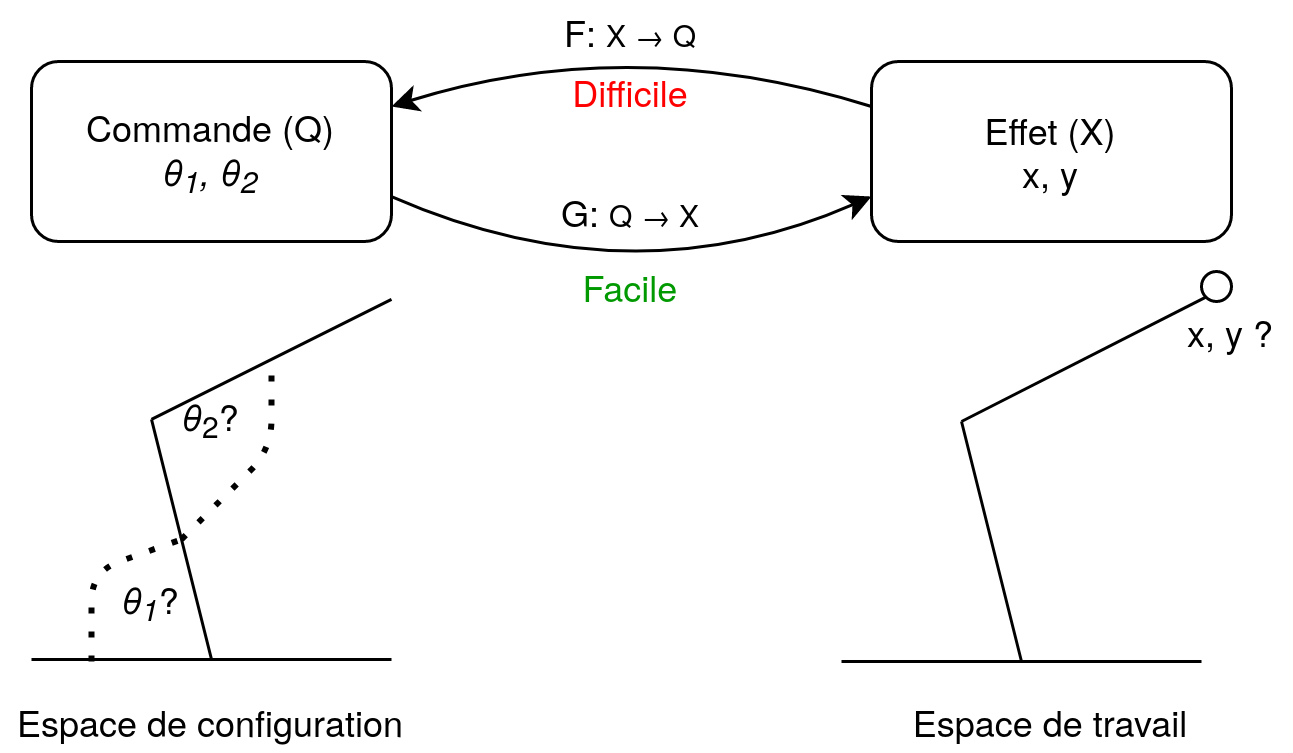

The diagram above was exported from draw.io. Its source (the exported page's mxGraphModel, read from the mxfile embedded in the PNG):
<mxGraphModel dx="813" dy="434" grid="1" gridSize="10" guides="1" tooltips="1" connect="1" arrows="1" fold="1" page="1" pageScale="1" pageWidth="827" pageHeight="1169" math="0" shadow="0">
  <root>
    <mxCell id="0" />
    <mxCell id="1" parent="0" />
    <mxCell id="98wXHGoUyrw9acwyh3Q5-1" value="&lt;div&gt;Commande (Q)&lt;br&gt;&lt;/div&gt;&lt;i&gt;θ&lt;sub&gt;1&lt;/sub&gt;, &lt;/i&gt;&lt;i&gt;&lt;i&gt;θ&lt;sub&gt;2&lt;/sub&gt;&lt;/i&gt;&lt;/i&gt;" style="rounded=1;whiteSpace=wrap;html=1;" parent="1" vertex="1">
      <mxGeometry x="80" y="40" width="120" height="60" as="geometry" />
    </mxCell>
    <mxCell id="98wXHGoUyrw9acwyh3Q5-2" value="&lt;div&gt;Effet (X)&lt;br&gt;&lt;/div&gt;x, y" style="rounded=1;whiteSpace=wrap;html=1;" parent="1" vertex="1">
      <mxGeometry x="360" y="40" width="120" height="60" as="geometry" />
    </mxCell>
    <mxCell id="98wXHGoUyrw9acwyh3Q5-4" value="" style="curved=1;endArrow=classic;html=1;exitX=1;exitY=0.75;exitDx=0;exitDy=0;entryX=0;entryY=0.75;entryDx=0;entryDy=0;" parent="1" source="98wXHGoUyrw9acwyh3Q5-1" target="98wXHGoUyrw9acwyh3Q5-2" edge="1">
      <mxGeometry width="50" height="50" relative="1" as="geometry">
        <mxPoint x="270" y="100" as="sourcePoint" />
        <mxPoint x="320" y="50" as="targetPoint" />
        <Array as="points">
          <mxPoint x="280" y="120" />
        </Array>
      </mxGeometry>
    </mxCell>
    <mxCell id="98wXHGoUyrw9acwyh3Q5-5" value="" style="curved=1;endArrow=classic;html=1;exitX=0;exitY=0.25;exitDx=0;exitDy=0;entryX=1;entryY=0.25;entryDx=0;entryDy=0;" parent="1" source="98wXHGoUyrw9acwyh3Q5-2" target="98wXHGoUyrw9acwyh3Q5-1" edge="1">
      <mxGeometry width="50" height="50" relative="1" as="geometry">
        <mxPoint x="210" y="65" as="sourcePoint" />
        <mxPoint x="300" y="120" as="targetPoint" />
        <Array as="points">
          <mxPoint x="280" y="30" />
        </Array>
      </mxGeometry>
    </mxCell>
    <mxCell id="98wXHGoUyrw9acwyh3Q5-6" value="G: &lt;font size=&quot;1&quot;&gt;Q → X&lt;/font&gt;" style="text;html=1;strokeColor=none;fillColor=none;align=center;verticalAlign=middle;whiteSpace=wrap;rounded=0;" parent="1" vertex="1">
      <mxGeometry x="255" y="80" width="50" height="20" as="geometry" />
    </mxCell>
    <mxCell id="98wXHGoUyrw9acwyh3Q5-9" value="F: &lt;font size=&quot;1&quot;&gt;X → Q&lt;/font&gt;" style="text;html=1;strokeColor=none;fillColor=none;align=center;verticalAlign=middle;whiteSpace=wrap;rounded=0;" parent="1" vertex="1">
      <mxGeometry x="255" y="20" width="50" height="20" as="geometry" />
    </mxCell>
    <mxCell id="98wXHGoUyrw9acwyh3Q5-10" value="" style="endArrow=none;html=1;" parent="1" edge="1">
      <mxGeometry width="50" height="50" relative="1" as="geometry">
        <mxPoint x="80" y="239.31" as="sourcePoint" />
        <mxPoint x="200" y="239.31" as="targetPoint" />
      </mxGeometry>
    </mxCell>
    <mxCell id="98wXHGoUyrw9acwyh3Q5-12" value="" style="endArrow=none;html=1;" parent="1" edge="1">
      <mxGeometry width="50" height="50" relative="1" as="geometry">
        <mxPoint x="140" y="239.31" as="sourcePoint" />
        <mxPoint x="120" y="159.31" as="targetPoint" />
      </mxGeometry>
    </mxCell>
    <mxCell id="98wXHGoUyrw9acwyh3Q5-13" value="" style="endArrow=none;html=1;" parent="1" edge="1">
      <mxGeometry width="50" height="50" relative="1" as="geometry">
        <mxPoint x="120" y="159.31" as="sourcePoint" />
        <mxPoint x="200" y="119.31" as="targetPoint" />
      </mxGeometry>
    </mxCell>
    <mxCell id="98wXHGoUyrw9acwyh3Q5-15" value="" style="endArrow=none;dashed=1;html=1;dashPattern=1 3;strokeWidth=2;" parent="1" edge="1">
      <mxGeometry width="50" height="50" relative="1" as="geometry">
        <mxPoint x="100" y="240" as="sourcePoint" />
        <mxPoint x="130" y="199.31" as="targetPoint" />
        <Array as="points">
          <mxPoint x="100" y="210" />
        </Array>
      </mxGeometry>
    </mxCell>
    <mxCell id="98wXHGoUyrw9acwyh3Q5-16" value="" style="endArrow=none;dashed=1;html=1;dashPattern=1 3;strokeWidth=2;" parent="1" edge="1">
      <mxGeometry width="50" height="50" relative="1" as="geometry">
        <mxPoint x="130" y="199.31" as="sourcePoint" />
        <mxPoint x="160" y="139.31" as="targetPoint" />
        <Array as="points">
          <mxPoint x="160" y="169.31" />
        </Array>
      </mxGeometry>
    </mxCell>
    <mxCell id="98wXHGoUyrw9acwyh3Q5-17" value="&lt;i&gt;θ&lt;sub&gt;1&lt;/sub&gt;&lt;/i&gt;?" style="text;html=1;strokeColor=none;fillColor=none;align=center;verticalAlign=middle;whiteSpace=wrap;rounded=0;" parent="1" vertex="1">
      <mxGeometry x="100" y="210" width="40" height="20" as="geometry" />
    </mxCell>
    <mxCell id="98wXHGoUyrw9acwyh3Q5-18" value="&lt;i&gt;θ&lt;/i&gt;&lt;sub&gt;2&lt;/sub&gt;?" style="text;html=1;strokeColor=none;fillColor=none;align=center;verticalAlign=middle;whiteSpace=wrap;rounded=0;" parent="1" vertex="1">
      <mxGeometry x="120" y="149.31" width="40" height="20" as="geometry" />
    </mxCell>
    <mxCell id="98wXHGoUyrw9acwyh3Q5-19" value="" style="endArrow=none;html=1;" parent="1" edge="1">
      <mxGeometry width="50" height="50" relative="1" as="geometry">
        <mxPoint x="350" y="240" as="sourcePoint" />
        <mxPoint x="470" y="240" as="targetPoint" />
      </mxGeometry>
    </mxCell>
    <mxCell id="98wXHGoUyrw9acwyh3Q5-20" value="" style="endArrow=none;html=1;" parent="1" edge="1">
      <mxGeometry width="50" height="50" relative="1" as="geometry">
        <mxPoint x="410" y="240" as="sourcePoint" />
        <mxPoint x="390" y="160" as="targetPoint" />
      </mxGeometry>
    </mxCell>
    <mxCell id="98wXHGoUyrw9acwyh3Q5-21" value="" style="endArrow=none;html=1;entryX=0;entryY=1;entryDx=0;entryDy=0;" parent="1" target="FAKbjrerSHADAlhIw5tj-4" edge="1">
      <mxGeometry width="50" height="50" relative="1" as="geometry">
        <mxPoint x="390" y="160" as="sourcePoint" />
        <mxPoint x="470" y="120" as="targetPoint" />
      </mxGeometry>
    </mxCell>
    <mxCell id="98wXHGoUyrw9acwyh3Q5-26" value="x, y ?" style="text;html=1;strokeColor=none;fillColor=none;align=center;verticalAlign=middle;whiteSpace=wrap;rounded=0;" parent="1" vertex="1">
      <mxGeometry x="460" y="120" width="40" height="20" as="geometry" />
    </mxCell>
    <mxCell id="oCQd4G1N0gFeY2zfm63Y-1" value="Espace de configuration" style="text;html=1;strokeColor=none;fillColor=none;align=center;verticalAlign=middle;whiteSpace=wrap;rounded=0;" parent="1" vertex="1">
      <mxGeometry x="70" y="250" width="140" height="20" as="geometry" />
    </mxCell>
    <mxCell id="oCQd4G1N0gFeY2zfm63Y-2" value="Espace de travail" style="text;html=1;strokeColor=none;fillColor=none;align=center;verticalAlign=middle;whiteSpace=wrap;rounded=0;" parent="1" vertex="1">
      <mxGeometry x="370" y="250" width="100" height="20" as="geometry" />
    </mxCell>
    <mxCell id="FAKbjrerSHADAlhIw5tj-4" value="" style="ellipse;whiteSpace=wrap;html=1;aspect=fixed;" parent="1" vertex="1">
      <mxGeometry x="470" y="110" width="10" height="10" as="geometry" />
    </mxCell>
    <mxCell id="yJ4yDV1WKKVu1ZfAAgk3-1" value="&lt;font color=&quot;#009900&quot;&gt;Facile&lt;/font&gt;" style="text;html=1;strokeColor=none;fillColor=none;align=center;verticalAlign=middle;whiteSpace=wrap;rounded=0;" vertex="1" parent="1">
      <mxGeometry x="260" y="105" width="40" height="20" as="geometry" />
    </mxCell>
    <mxCell id="yJ4yDV1WKKVu1ZfAAgk3-2" value="&lt;font color=&quot;#FF0000&quot;&gt;Difficile&lt;/font&gt;" style="text;html=1;strokeColor=none;fillColor=none;align=center;verticalAlign=middle;whiteSpace=wrap;rounded=0;" vertex="1" parent="1">
      <mxGeometry x="260" y="40" width="40" height="20" as="geometry" />
    </mxCell>
  </root>
</mxGraphModel>